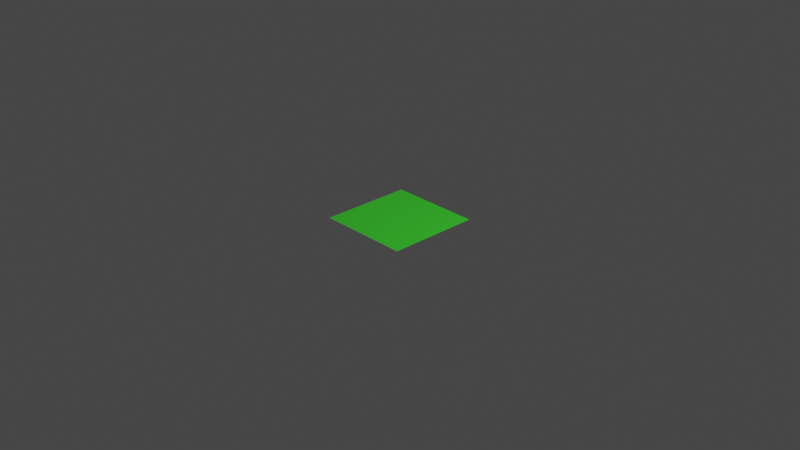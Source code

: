 # Source: Plane_1m.blend  (saved by Blender 3.1.7; exported with 4.5.12 LTS)
import bpy
from mathutils import Matrix  # noqa: F401  (used for matrix-valued properties, if any)

bpy.ops.wm.read_factory_settings(use_empty=True)
scene = bpy.context.scene
scene.name = 'Scene'

# ---- collections
col_collection = bpy.data.collections.new('Collection'); scene.collection.children.link(col_collection)

# ---- materials (node trees are filled in below, after node groups)
mat_material = bpy.data.materials.new('Material')
mat_material.alpha_threshold = 0.0
mat_material.use_transparent_shadow = False
mat_material.line_color = (0.0, 0.0, 0.0, 1.0)

# ---- material node trees
mat_material.use_nodes = True; mat_material.node_tree.nodes.clear()
_N = mat_material.node_tree.nodes; _L = mat_material.node_tree.links
n0 = _N.new('ShaderNodeOutputMaterial'); n0.name = 'Material Output'; n0.location = (300, 300)
n1 = _N.new('ShaderNodeBsdfPrincipled'); n1.name = 'Principled BSDF'; n1.location = (10, 300)
n1.distribution = 'GGX'
n1.subsurface_method = 'RANDOM_WALK_SKIN'
n1.inputs[0].default_value = (0.05258, 0.8, 0.03254, 1.0)
n1.inputs[2].default_value = 0.4
n1.inputs[3].default_value = 1.45
n1.inputs[27].default_value = (0.0, 0.0, 0.0, 1.0)
n1.inputs[28].default_value = 1.0
_L.new(n1.outputs[0], n0.inputs[0])
n0.is_active_output = True

# ---- world
world_world = bpy.data.worlds.new('World'); scene.world = world_world
world_world.use_nodes = True; world_world.node_tree.nodes.clear()
_N = world_world.node_tree.nodes; _L = world_world.node_tree.links
n0 = _N.new('ShaderNodeOutputWorld'); n0.name = 'World Output'; n0.location = (300, 300)
n1 = _N.new('ShaderNodeBackground'); n1.name = 'Background'; n1.location = (10, 300)
n1.inputs[0].default_value = (0.05088, 0.05088, 0.05088, 1.0)
_L.new(n1.outputs[0], n0.inputs[0])
n0.is_active_output = True
world_world.color = (0.05088, 0.05088, 0.05088)
world_world.use_sun_shadow = False
world_world.sun_shadow_jitter_overblur = 0.0

# ---- cameras
cam_camera = bpy.data.cameras.new('Camera')
cam_camera.clip_end = 100.0
cam_camera.ortho_scale = 7.314

# ---- lights
light_light = bpy.data.lights.new('Light', 'POINT')
light_light.transmission_factor = 0.0
light_light.energy = 1000.0
light_light.shadow_soft_size = 0.1
light_light.shadow_maximum_resolution = 0.006
light_light.use_absolute_resolution = True

# ---- meshes
me_cube = bpy.data.meshes.new('Cube')
me_cube.from_pydata([(1.0, 1.0, 0.0), (1.0, -1.0, 0.0), (-1.0, 1.0, 0.0), (-1.0, -1.0, 0.0)], [], [(0, 2, 3, 1)])
_uv = me_cube.uv_layers.new(name='UVMap')
_uv.uv.foreach_set('vector', [0.625, 0.5, 0.875, 0.5, 0.875, 0.75, 0.625, 0.75])
me_cube.materials.append(mat_material)
me_cube.use_remesh_preserve_volume = False
me_cube.use_remesh_preserve_attributes = False
me_cube.use_mirror_vertex_groups = False
me_cube.update()

# ---- objects
ob_cube = bpy.data.objects.new('Cube', me_cube)
ob_light = bpy.data.objects.new('Light', light_light)
ob_camera = bpy.data.objects.new('Camera', cam_camera)

# ---- transforms, parenting, visibility, modifiers, constraints
ob_cube.location = (0.0, 0.0, 0.0)
ob_cube.scale = (0.5, 0.5, 1.0)
ob_cube.lock_rotations_4d = False
ob_cube.empty_display_type = 'ARROWS'
ob_cube.lineart.crease_threshold = 0.0
ob_light.location = (4.076, 1.005, 5.904)
ob_light.rotation_euler = (0.6503, 0.05522, 1.866)
ob_light.lock_rotations_4d = False
ob_light.empty_display_type = 'ARROWS'
ob_light.color = (0.0, 0.0, 0.0, 0.0)
ob_light.lineart.crease_threshold = 0.0
ob_camera.location = (7.359, -6.926, 4.958)
ob_camera.rotation_euler = (1.109, 0.0, 0.8149)
ob_camera.lock_rotations_4d = False
ob_camera.empty_display_type = 'ARROWS'
ob_camera.color = (0.0, 0.0, 0.0, 0.0)
ob_camera.display_type = 'WIRE'
ob_camera.lineart.crease_threshold = 0.0

# ---- collection membership
col_collection.objects.link(ob_cube)
col_collection.objects.link(ob_light)
col_collection.objects.link(ob_camera)

# ---- scene / render settings (as saved in the file)
scene.camera = ob_camera
scene.frame_start = 1; scene.frame_end = 250; scene.frame_set(1)
scene.render.engine = 'BLENDER_EEVEE_NEXT'
scene.cycles.sampling_pattern = 'TABULATED_SOBOL'
scene.cycles.use_light_tree = False
scene.view_settings.view_transform = 'Filmic'
bpy.context.view_layer.update()
